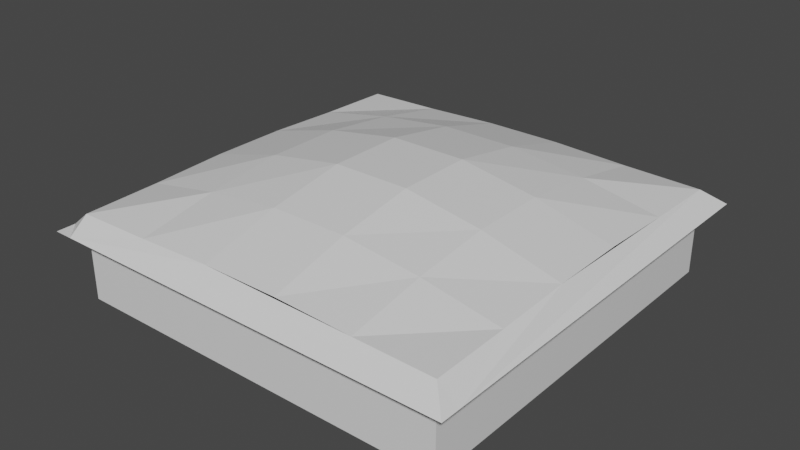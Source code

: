 # Source: not_checked_field.blend  (saved by Blender 3.0.42; exported with 4.5.12 LTS)
import bpy
from mathutils import Matrix  # noqa: F401  (used for matrix-valued properties, if any)

bpy.ops.wm.read_factory_settings(use_empty=True)
scene = bpy.context.scene
scene.name = 'Scene'

# ---- collections
col_collection = bpy.data.collections.new('Collection'); scene.collection.children.link(col_collection)

# ---- materials (node trees are filled in below, after node groups)
mat_material = bpy.data.materials.new('Material')
mat_material.alpha_threshold = 0.0
mat_material.use_transparent_shadow = False
mat_material.line_color = (0.0, 0.0, 0.0, 1.0)

# ---- material node trees
mat_material.use_nodes = True; mat_material.node_tree.nodes.clear()
_N = mat_material.node_tree.nodes; _L = mat_material.node_tree.links
n0 = _N.new('ShaderNodeOutputMaterial'); n0.name = 'Material Output'; n0.location = (300, 300)
n1 = _N.new('ShaderNodeBsdfPrincipled'); n1.name = 'Principled BSDF'; n1.location = (10, 300)
n1.distribution = 'GGX'
n1.subsurface_method = 'RANDOM_WALK_SKIN'
n1.inputs[2].default_value = 0.4
n1.inputs[3].default_value = 1.45
n1.inputs[27].default_value = (0.0, 0.0, 0.0, 1.0)
n1.inputs[28].default_value = 1.0
_L.new(n1.outputs[0], n0.inputs[0])
n0.is_active_output = True

# ---- world
world_world = bpy.data.worlds.new('World'); scene.world = world_world
world_world.use_nodes = True; world_world.node_tree.nodes.clear()
_N = world_world.node_tree.nodes; _L = world_world.node_tree.links
n0 = _N.new('ShaderNodeOutputWorld'); n0.name = 'World Output'; n0.location = (300, 300)
n1 = _N.new('ShaderNodeBackground'); n1.name = 'Background'; n1.location = (10, 300)
n1.inputs[0].default_value = (0.05088, 0.05088, 0.05088, 1.0)
_L.new(n1.outputs[0], n0.inputs[0])
n0.is_active_output = True
world_world.color = (0.05088, 0.05088, 0.05088)
world_world.use_sun_shadow = False
world_world.sun_shadow_jitter_overblur = 0.0

# ---- meshes
me_cube = bpy.data.meshes.new('Cube')
me_cube.from_pydata([(0.5, 0.5, 0.2), (0.5, 0.5, -0.02144), (0.5, -0.5, 0.2), (0.5, -0.5, -0.02144), (-0.5, 0.5, 0.2), (-0.5, 0.5, -0.02144), (-0.5, -0.5, 0.2), (-0.5, -0.5, -0.02144), (-0.55, 0.5, 0.159), (-0.55, -0.5, 0.159), (0.5, 0.55, 0.159), (-0.5, 0.55, 0.159), (-0.55, 0.55, 0.159), (0.55, 0.5, 0.159), (0.55, -0.5, 0.159), (0.55, 0.55, 0.159), (0.5, -0.55, 0.159), (-0.5, -0.55, 0.159), (-0.55, -0.55, 0.159), (0.55, -0.55, 0.159), (0.3, -0.5, 0.2045), (0.1, -0.5, 0.2124), (-0.1, -0.5, 0.2124), (-0.3, -0.5, 0.2045), (0.5, 0.3, 0.2045), (0.5, 0.1, 0.2124), (0.5, -0.1, 0.2124), (0.5, -0.3, 0.2045), (-0.5, -0.3, 0.2045), (-0.5, -0.1, 0.2124), (-0.5, 0.1, 0.2124), (-0.5, 0.3, 0.2045), (-0.3, 0.5, 0.2045), (-0.1, 0.5, 0.2124), (0.1, 0.5, 0.2124), (0.3, 0.5, 0.2045), (0.3, 0.3, 0.2423), (0.3, 0.1, 0.2662), (0.3, -0.1, 0.2662), (0.3, -0.3, 0.2423), (0.1, 0.3, 0.2662), (0.1, 0.1, 0.2999), (0.1, -0.1, 0.2999), (0.1, -0.3, 0.2662), (-0.1, 0.3, 0.2662), (-0.1, 0.1, 0.2999), (-0.1, -0.1, 0.2999), (-0.1, -0.3, 0.2662), (-0.3, 0.3, 0.2423), (-0.3, 0.1, 0.2662), (-0.3, -0.1, 0.2662), (-0.3, -0.3, 0.2423)], [], [(51, 28, 6, 23), (3, 2, 20, 21, 22, 23, 6, 7), (7, 6, 28, 29, 30, 31, 4, 5), (1, 0, 24, 25, 26, 27, 2, 3), (5, 4, 32, 33, 34, 35, 0, 1), (4, 8, 9, 6, 28, 29, 30, 31), (0, 10, 11, 4, 32, 33, 34, 35), (12, 8, 4, 11), (0, 13, 15, 10), (2, 14, 13, 0, 24, 25, 26, 27), (2, 16, 19, 14), (9, 18, 17, 6), (6, 17, 16, 2, 20, 21, 22, 23), (27, 39, 20, 2), (39, 43, 21, 20), (43, 47, 22, 21), (47, 51, 23, 22), (0, 35, 36, 24), (24, 36, 37, 25), (25, 37, 38, 26), (26, 38, 39, 27), (35, 34, 40, 36), (36, 40, 41, 37), (37, 41, 42, 38), (38, 42, 43, 39), (34, 33, 44, 40), (40, 44, 45, 41), (41, 45, 46, 42), (42, 46, 47, 43), (33, 32, 48, 44), (44, 48, 49, 45), (45, 49, 50, 46), (46, 50, 51, 47), (32, 4, 31, 48), (48, 31, 30, 49), (49, 30, 29, 50), (50, 29, 28, 51)])
_uv = me_cube.uv_layers.new(name='UVMap')
_uv.uv.foreach_set('vector', [0.275, 0.725, 0.275, 0.875, 0.125, 0.875, 0.125, 0.725, 0.06747, 0.06747, 0.9325, 0.06747, 0.9325, 0.2405, 0.9325, 0.4135, 0.9325, 0.5865, 0.9325, 0.7595, 0.9325, 0.9325, 0.06747, 0.9325, 0.06747, 0.06747, 0.9325, 0.06747, 0.9325, 0.2405, 0.9325, 0.4135, 0.9325, 0.5865, 0.9325, 0.7595, 0.9325, 0.9325, 0.06747, 0.9325, 0.06747, 0.06747, 0.9325, 0.06747, 0.9325, 0.2405, 0.9325, 0.4135, 0.9325, 0.5865, 0.9325, 0.7595, 0.9325, 0.9325, 0.06747, 0.9325, 0.06747, 0.06747, 0.9325, 0.06747, 0.9325, 0.2405, 0.9325, 0.4135, 0.9325, 0.5865, 0.9325, 0.7595, 0.9325, 0.9325, 0.06747, 0.9325, 0.875, 0.875, 0.875, 1.0, 0.125, 1.0, 0.125, 0.875, 0.275, 0.875, 0.425, 0.875, 0.575, 0.875, 0.725, 0.875, 0.875, 0.125, 1.0, 0.125, 1.0, 0.875, 0.875, 0.875, 0.875, 0.725, 0.875, 0.575, 0.875, 0.425, 0.875, 0.275, 1.0, 1.0, 0.875, 1.0, 0.875, 0.875, 1.0, 0.875, 0.875, 0.125, 0.875, 0.0, 1.0, 0.0, 1.0, 0.125, 0.125, 0.125, 0.125, 0.0, 0.875, 0.0, 0.875, 0.125, 0.725, 0.125, 0.575, 0.125, 0.425, 0.125, 0.275, 0.125, 0.125, 0.125, 0.0, 0.125, 0.0, 0.0, 0.125, 0.0, 0.125, 1.0, 0.0, 1.0, 0.0, 0.875, 0.125, 0.875, 0.125, 0.875, 0.0, 0.875, 0.0, 0.125, 0.125, 0.125, 0.125, 0.275, 0.125, 0.425, 0.125, 0.575, 0.125, 0.725, 0.275, 0.125, 0.275, 0.275, 0.125, 0.275, 0.125, 0.125, 0.275, 0.275, 0.275, 0.425, 0.125, 0.425, 0.125, 0.275, 0.275, 0.425, 0.275, 0.575, 0.125, 0.575, 0.125, 0.425, 0.275, 0.575, 0.275, 0.725, 0.125, 0.725, 0.125, 0.575, 0.875, 0.125, 0.875, 0.275, 0.725, 0.275, 0.725, 0.125, 0.725, 0.125, 0.725, 0.275, 0.575, 0.275, 0.575, 0.125, 0.575, 0.125, 0.575, 0.275, 0.425, 0.275, 0.425, 0.125, 0.425, 0.125, 0.425, 0.275, 0.275, 0.275, 0.275, 0.125, 0.875, 0.275, 0.875, 0.425, 0.725, 0.425, 0.725, 0.275, 0.725, 0.275, 0.725, 0.425, 0.575, 0.425, 0.575, 0.275, 0.575, 0.275, 0.575, 0.425, 0.425, 0.425, 0.425, 0.275, 0.425, 0.275, 0.425, 0.425, 0.275, 0.425, 0.275, 0.275, 0.875, 0.425, 0.875, 0.575, 0.725, 0.575, 0.725, 0.425, 0.725, 0.425, 0.725, 0.575, 0.575, 0.575, 0.575, 0.425, 0.575, 0.425, 0.575, 0.575, 0.425, 0.575, 0.425, 0.425, 0.425, 0.425, 0.425, 0.575, 0.275, 0.575, 0.275, 0.425, 0.875, 0.575, 0.875, 0.725, 0.725, 0.725, 0.725, 0.575, 0.725, 0.575, 0.725, 0.725, 0.575, 0.725, 0.575, 0.575, 0.575, 0.575, 0.575, 0.725, 0.425, 0.725, 0.425, 0.575, 0.425, 0.575, 0.425, 0.725, 0.275, 0.725, 0.275, 0.575, 0.875, 0.725, 0.875, 0.875, 0.725, 0.875, 0.725, 0.725, 0.725, 0.725, 0.725, 0.875, 0.575, 0.875, 0.575, 0.725, 0.575, 0.725, 0.575, 0.875, 0.425, 0.875, 0.425, 0.725, 0.425, 0.725, 0.425, 0.875, 0.275, 0.875, 0.275, 0.725])
me_cube.materials.append(mat_material)
me_cube.use_remesh_preserve_volume = False
me_cube.use_remesh_preserve_attributes = False
me_cube.use_mirror_vertex_groups = False
me_cube.update()

# ---- objects
ob_cube = bpy.data.objects.new('Cube', me_cube)

# ---- transforms, parenting, visibility, modifiers, constraints
ob_cube.location = (0.0, 0.0, 0.0)
ob_cube.lock_rotations_4d = False
ob_cube.empty_display_type = 'ARROWS'
ob_cube.lineart.crease_threshold = 0.0

# ---- collection membership
col_collection.objects.link(ob_cube)

# ---- scene / render settings (as saved in the file)
scene.frame_start = 1; scene.frame_end = 250; scene.frame_set(1)
scene.render.engine = 'BLENDER_EEVEE_NEXT'
scene.cycles.sampling_pattern = 'TABULATED_SOBOL'
scene.cycles.use_light_tree = False
scene.view_settings.view_transform = 'Filmic'
bpy.context.view_layer.update()

# ---- added for rendering (the .blend has no active camera and no usable light): camera, sun
cam_auto = bpy.data.cameras.new('AutoCamera')
cam_auto.lens = 50.0
cam_auto.sensor_width = 36.0
cam_auto.clip_end = 1000.0
ob_auto_camera = bpy.data.objects.new('AutoCamera', cam_auto)
scene.collection.objects.link(ob_auto_camera)
ob_auto_camera.location = (1.46969, -1.76363, 1.31497)
ob_auto_camera.rotation_euler = (1.09748, -7.21219e-08, 0.694738)
scene.camera = ob_auto_camera
light_auto_sun = bpy.data.lights.new('AutoSun', 'SUN')
light_auto_sun.energy = 3.0
light_auto_sun.angle = 0.0523599
ob_auto_sun = bpy.data.objects.new('AutoSun', light_auto_sun)
scene.collection.objects.link(ob_auto_sun)
ob_auto_sun.rotation_euler = (0.872665, 0.174533, 0.523599)
bpy.context.view_layer.update()
